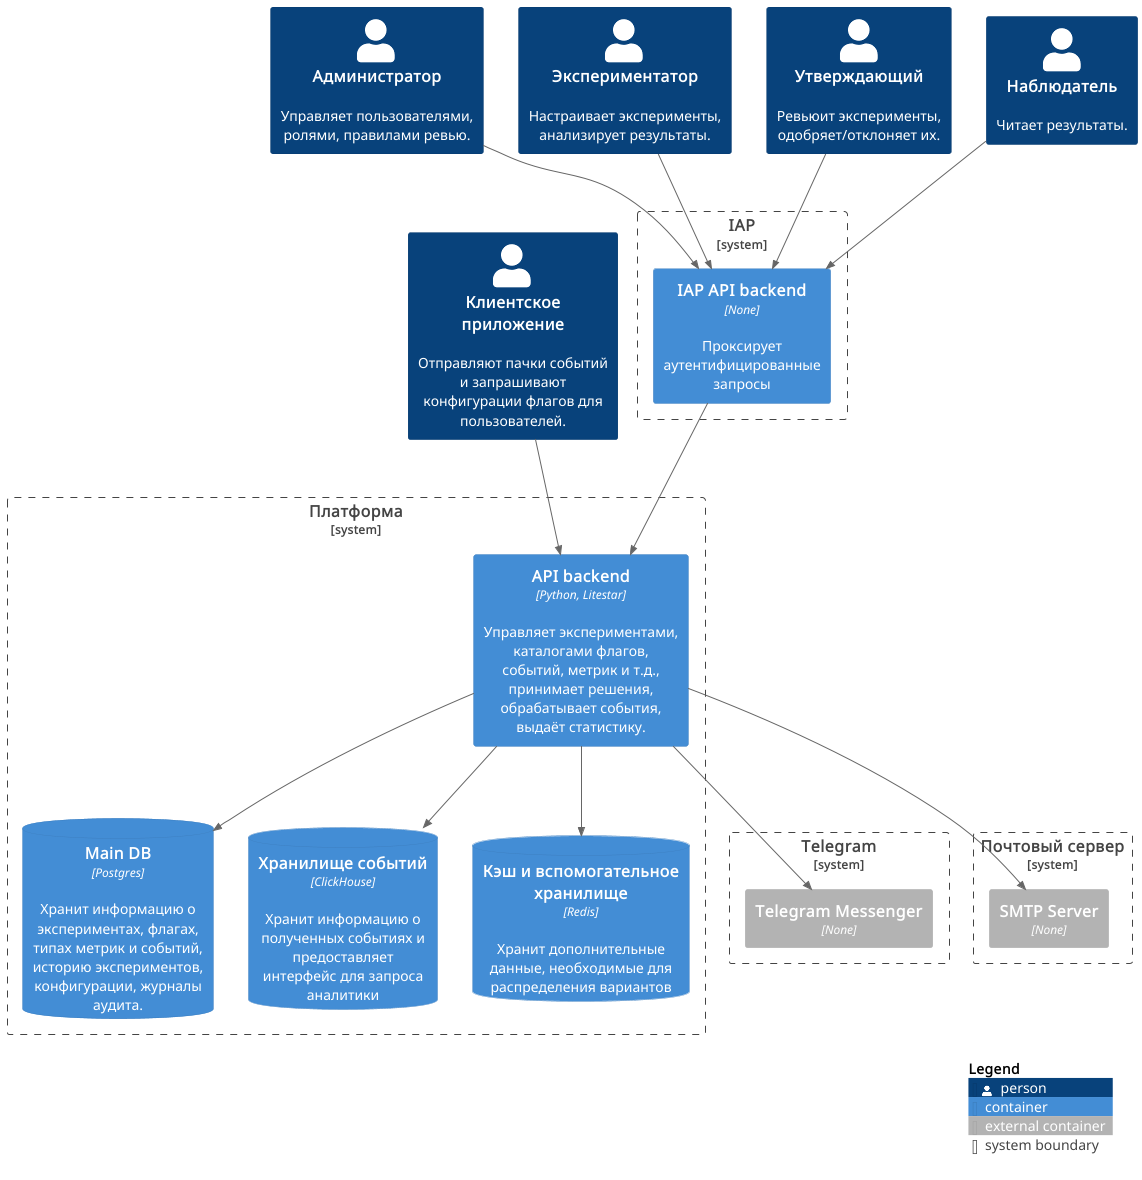

The diagram above was rendered by PlantUML. Its source (embedded in the PNG):
@startuml
!include <C4/C4_Container>


System_Boundary(_88480653,"Платформа"){
    Container(API_backend, "API backend", "Управляет экспериментами, каталогами флагов, событий, метрик и т.д.,\nпринимает решения, обрабатывает события, выдаёт статистику.",$tags="",$techn="Python, Litestar")
    ContainerDb(Main_DB, "Main DB", "Хранит информацию о экспериментах, флагах, типах метрик и событий,\nисторию экспериментов, конфигурации, журналы аудита.",$tags="db",$techn="Postgres")
    ContainerDb(__1eddddd6, "Хранилище событий", "Хранит информацию о полученных событиях и предоставляет\nинтерфейс для запроса аналитики",$tags="db",$techn="ClickHouse")
    ContainerDb(____49a1eb92, "Кэш и вспомогательное хранилище", "Хранит дополнительные данные, необходимые для распределения вариантов",$tags="db",$techn="Redis")
}

System_Boundary(IAP,"IAP"){
    Container(IAP_API_backend, "IAP API backend", "Проксирует аутентифицированные запросы",$tags="",$techn="None")
}

System_Boundary(Telegram,"Telegram"){
    Container_Ext(Telegram_Messenger, "Telegram Messenger", "",$tags="",$techn="None")
}

System_Boundary(__229c7f2d,"Почтовый сервер"){
    Container_Ext(SMTP_Server, "SMTP Server", "",$tags="",$techn="None")
}

Person(__06fa0f0b, "Клиентское приложение", "Отправляют пачки событий и запрашивают конфигурации флагов для пользователей.",$tags="")

Person(_2b93bb91, "Администратор", "Управляет пользователями, ролями, правилами ревью.",$tags="")

Person(_671628d4, "Экспериментатор", "Настраивает эксперименты, анализирует результаты.",$tags="")

Person(_db4cc232, "Утверждающий", "Ревьюит эксперименты, одобряет/отклоняет их.",$tags="")

Person(_3b36e8f4, "Наблюдатель", "Читает результаты.",$tags="")

Rel(API_backend, Main_DB, "","")

Rel(API_backend, __1eddddd6, "","")

Rel(API_backend, ____49a1eb92, "","")

Rel(__06fa0f0b, API_backend, "","")

Rel(API_backend, Telegram_Messenger, "","")

Rel(API_backend, SMTP_Server, "","")

Rel(IAP_API_backend, API_backend, "","")

Rel(_2b93bb91, IAP_API_backend, "","")

Rel(_671628d4, IAP_API_backend, "","")

Rel(_db4cc232, IAP_API_backend, "","")

Rel(_3b36e8f4, IAP_API_backend, "","")

SHOW_LEGEND()
@enduml